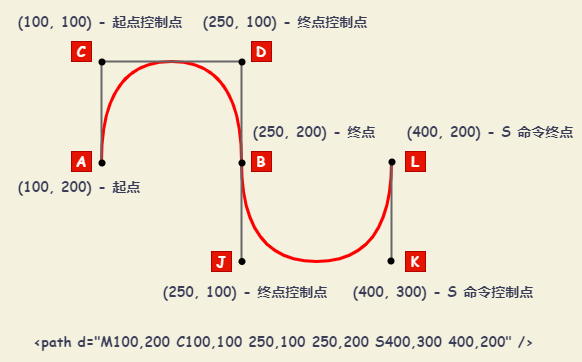

The diagram above was exported from draw.io. Its source (the exported page's mxGraphModel, read from the mxfile embedded in the PNG):
<mxGraphModel dx="1907" dy="601" grid="1" gridSize="10" guides="1" tooltips="1" connect="1" arrows="1" fold="1" page="1" pageScale="1" pageWidth="827" pageHeight="1169" background="#F4F1DE" math="0" shadow="0">
  <root>
    <mxCell id="0" />
    <mxCell id="1" parent="0" />
    <mxCell id="2" value="" style="curved=1;endArrow=none;html=1;fontColor=#393C56;fillColor=#F2CC8F;endFill=0;strokeWidth=3;strokeColor=#FF0000;" edge="1" parent="1">
      <mxGeometry width="50" height="50" relative="1" as="geometry">
        <mxPoint x="100" y="200" as="sourcePoint" />
        <mxPoint x="390" y="200" as="targetPoint" />
        <Array as="points">
          <mxPoint x="100" y="100" />
          <mxPoint x="240" y="100" />
          <mxPoint x="240" y="300" />
          <mxPoint x="390" y="300" />
        </Array>
      </mxGeometry>
    </mxCell>
    <mxCell id="4" value="" style="endArrow=none;html=1;fontColor=#393C56;strokeColor=#666666;strokeWidth=2;fillColor=#F2CC8F;" edge="1" parent="1">
      <mxGeometry width="50" height="50" relative="1" as="geometry">
        <mxPoint x="100" y="200" as="sourcePoint" />
        <mxPoint x="100" y="100" as="targetPoint" />
      </mxGeometry>
    </mxCell>
    <mxCell id="5" value="" style="endArrow=none;html=1;fontColor=#393C56;strokeColor=#666666;strokeWidth=2;fillColor=#F2CC8F;" edge="1" parent="1">
      <mxGeometry width="50" height="50" relative="1" as="geometry">
        <mxPoint x="240" y="300" as="sourcePoint" />
        <mxPoint x="240" y="100" as="targetPoint" />
      </mxGeometry>
    </mxCell>
    <mxCell id="6" value="" style="endArrow=none;html=1;fontColor=#393C56;strokeColor=#666666;strokeWidth=2;fillColor=#F2CC8F;" edge="1" parent="1">
      <mxGeometry width="50" height="50" relative="1" as="geometry">
        <mxPoint x="390" y="300" as="sourcePoint" />
        <mxPoint x="390" y="200" as="targetPoint" />
      </mxGeometry>
    </mxCell>
    <mxCell id="7" value="" style="endArrow=none;html=1;fontColor=#393C56;strokeColor=#666666;strokeWidth=2;fillColor=#F2CC8F;" edge="1" parent="1">
      <mxGeometry width="50" height="50" relative="1" as="geometry">
        <mxPoint x="100" y="100" as="sourcePoint" />
        <mxPoint x="240" y="100" as="targetPoint" />
      </mxGeometry>
    </mxCell>
    <mxCell id="8" value="A" style="text;html=1;strokeColor=#B20000;fillColor=#e51400;align=center;verticalAlign=middle;whiteSpace=wrap;rounded=0;glass=0;fontColor=#ffffff;fontFamily=Comic Sans MS;fontStyle=1;fontSize=14;" vertex="1" parent="1">
      <mxGeometry x="70" y="190" width="20" height="20" as="geometry" />
    </mxCell>
    <mxCell id="9" value="B" style="text;html=1;strokeColor=#B20000;fillColor=#e51400;align=center;verticalAlign=middle;whiteSpace=wrap;rounded=0;glass=0;fontColor=#ffffff;fontFamily=Comic Sans MS;fontStyle=1;fontSize=14;" vertex="1" parent="1">
      <mxGeometry x="250" y="190" width="20" height="20" as="geometry" />
    </mxCell>
    <mxCell id="10" value="C&lt;span style=&quot;color: rgba(0 , 0 , 0 , 0) ; font-family: monospace ; font-size: 0px ; font-weight: 400&quot;&gt;%3CmxGraphModel%3E%3Croot%3E%3CmxCell%20id%3D%220%22%2F%3E%3CmxCell%20id%3D%221%22%20parent%3D%220%22%2F%3E%3CmxCell%20id%3D%222%22%20value%3D%22B%22%20style%3D%22text%3Bhtml%3D1%3BstrokeColor%3D%23B20000%3BfillColor%3D%23e51400%3Balign%3Dcenter%3BverticalAlign%3Dmiddle%3BwhiteSpace%3Dwrap%3Brounded%3D0%3Bglass%3D0%3BfontColor%3D%23ffffff%3BfontFamily%3DComic%20Sans%20MS%3BfontStyle%3D1%3BfontSize%3D14%3B%22%20vertex%3D%221%22%20parent%3D%221%22%3E%3CmxGeometry%20x%3D%22250%22%20y%3D%22190%22%20width%3D%2220%22%20height%3D%2220%22%20as%3D%22geometry%22%2F%3E%3C%2FmxCell%3E%3C%2Froot%3E%3C%2FmxGraphModel%3E&lt;/span&gt;" style="text;html=1;strokeColor=#B20000;fillColor=#e51400;align=center;verticalAlign=middle;whiteSpace=wrap;rounded=0;glass=0;fontColor=#ffffff;fontFamily=Comic Sans MS;fontStyle=1;fontSize=14;" vertex="1" parent="1">
      <mxGeometry x="70" y="80" width="20" height="20" as="geometry" />
    </mxCell>
    <mxCell id="11" value="D" style="text;html=1;strokeColor=#B20000;fillColor=#e51400;align=center;verticalAlign=middle;whiteSpace=wrap;rounded=0;glass=0;fontColor=#ffffff;fontFamily=Comic Sans MS;fontStyle=1;fontSize=14;" vertex="1" parent="1">
      <mxGeometry x="250" y="80" width="20" height="20" as="geometry" />
    </mxCell>
    <mxCell id="12" value="J" style="text;html=1;strokeColor=#B20000;fillColor=#e51400;align=center;verticalAlign=middle;whiteSpace=wrap;rounded=0;glass=0;fontColor=#ffffff;fontFamily=Comic Sans MS;fontStyle=1;fontSize=14;" vertex="1" parent="1">
      <mxGeometry x="210" y="290" width="20" height="20" as="geometry" />
    </mxCell>
    <mxCell id="13" value="L" style="text;html=1;strokeColor=#B20000;fillColor=#e51400;align=center;verticalAlign=middle;whiteSpace=wrap;rounded=0;glass=0;fontColor=#ffffff;fontFamily=Comic Sans MS;fontStyle=1;fontSize=14;" vertex="1" parent="1">
      <mxGeometry x="404" y="190" width="20" height="20" as="geometry" />
    </mxCell>
    <mxCell id="14" value="K" style="text;html=1;strokeColor=#B20000;fillColor=#e51400;align=center;verticalAlign=middle;whiteSpace=wrap;rounded=0;glass=0;fontColor=#ffffff;fontFamily=Comic Sans MS;fontStyle=1;fontSize=14;" vertex="1" parent="1">
      <mxGeometry x="404" y="290" width="20" height="20" as="geometry" />
    </mxCell>
    <mxCell id="15" value="" style="ellipse;whiteSpace=wrap;html=1;aspect=fixed;rounded=0;glass=0;fontColor=#393C56;strokeWidth=2;strokeColor=#000000;fillColor=#000000;" vertex="1" parent="1">
      <mxGeometry x="98" y="199" width="5" height="5" as="geometry" />
    </mxCell>
    <mxCell id="16" value="" style="ellipse;whiteSpace=wrap;html=1;aspect=fixed;rounded=0;glass=0;fontColor=#393C56;strokeWidth=2;strokeColor=#000000;fillColor=#000000;" vertex="1" parent="1">
      <mxGeometry x="98" y="98" width="5" height="5" as="geometry" />
    </mxCell>
    <mxCell id="17" value="" style="ellipse;whiteSpace=wrap;html=1;aspect=fixed;rounded=0;glass=0;fontColor=#393C56;strokeWidth=2;strokeColor=#000000;fillColor=#000000;" vertex="1" parent="1">
      <mxGeometry x="238" y="98" width="5" height="5" as="geometry" />
    </mxCell>
    <mxCell id="18" value="" style="ellipse;whiteSpace=wrap;html=1;aspect=fixed;rounded=0;glass=0;fontColor=#393C56;strokeWidth=2;strokeColor=#000000;fillColor=#000000;" vertex="1" parent="1">
      <mxGeometry x="238" y="199" width="5" height="5" as="geometry" />
    </mxCell>
    <mxCell id="19" value="" style="ellipse;whiteSpace=wrap;html=1;aspect=fixed;rounded=0;glass=0;fontColor=#393C56;strokeWidth=2;strokeColor=#000000;fillColor=#000000;" vertex="1" parent="1">
      <mxGeometry x="238" y="297.5" width="5" height="5" as="geometry" />
    </mxCell>
    <mxCell id="20" value="" style="ellipse;whiteSpace=wrap;html=1;aspect=fixed;rounded=0;glass=0;fontColor=#393C56;strokeWidth=2;strokeColor=#000000;fillColor=#000000;" vertex="1" parent="1">
      <mxGeometry x="388" y="198" width="5" height="5" as="geometry" />
    </mxCell>
    <mxCell id="21" value="" style="ellipse;whiteSpace=wrap;html=1;aspect=fixed;rounded=0;glass=0;fontColor=#393C56;strokeWidth=2;strokeColor=#000000;fillColor=#000000;" vertex="1" parent="1">
      <mxGeometry x="387" y="297" width="5" height="5" as="geometry" />
    </mxCell>
    <mxCell id="22" value="(100, 200) - 起点" style="text;html=1;strokeColor=none;fillColor=none;align=left;verticalAlign=middle;whiteSpace=wrap;rounded=0;glass=0;fontColor=#393C56;fontFamily=Comic Sans MS;fontStyle=1;fontSize=14;" vertex="1" parent="1">
      <mxGeometry x="14.5" y="215" width="137" height="20" as="geometry" />
    </mxCell>
    <mxCell id="23" value="(250, 200) - 终点" style="text;html=1;strokeColor=none;fillColor=none;align=left;verticalAlign=middle;whiteSpace=wrap;rounded=0;glass=0;fontColor=#393C56;fontFamily=Comic Sans MS;fontStyle=1;fontSize=14;" vertex="1" parent="1">
      <mxGeometry x="250" y="160" width="137" height="20" as="geometry" />
    </mxCell>
    <mxCell id="24" value="(100, 100) - 起点控制点" style="text;html=1;strokeColor=none;fillColor=none;align=left;verticalAlign=middle;whiteSpace=wrap;rounded=0;glass=0;fontColor=#393C56;fontFamily=Comic Sans MS;fontStyle=1;fontSize=14;" vertex="1" parent="1">
      <mxGeometry x="14.5" y="50" width="175.5" height="20" as="geometry" />
    </mxCell>
    <mxCell id="25" value="(250, 100) - 终点控制点" style="text;html=1;strokeColor=none;fillColor=none;align=left;verticalAlign=middle;whiteSpace=wrap;rounded=0;glass=0;fontColor=#393C56;fontFamily=Comic Sans MS;fontStyle=1;fontSize=14;" vertex="1" parent="1">
      <mxGeometry x="200" y="50" width="175.5" height="20" as="geometry" />
    </mxCell>
    <mxCell id="26" value="(250, 100) - 终点控制点" style="text;html=1;strokeColor=none;fillColor=none;align=left;verticalAlign=middle;whiteSpace=wrap;rounded=0;glass=0;fontColor=#393C56;fontFamily=Comic Sans MS;fontStyle=1;fontSize=14;" vertex="1" parent="1">
      <mxGeometry x="160" y="320" width="175.5" height="20" as="geometry" />
    </mxCell>
    <mxCell id="28" value="(400, 200) - S 命令终点" style="text;html=1;strokeColor=none;fillColor=none;align=left;verticalAlign=middle;whiteSpace=wrap;rounded=0;glass=0;fontColor=#393C56;fontFamily=Comic Sans MS;fontStyle=1;fontSize=14;" vertex="1" parent="1">
      <mxGeometry x="404" y="160" width="176" height="20" as="geometry" />
    </mxCell>
    <mxCell id="29" value="(400, 300) - S 命令控制点" style="text;html=1;strokeColor=none;fillColor=none;align=left;verticalAlign=middle;whiteSpace=wrap;rounded=0;glass=0;fontColor=#393C56;fontFamily=Comic Sans MS;fontStyle=1;fontSize=14;" vertex="1" parent="1">
      <mxGeometry x="350" y="320" width="200" height="20" as="geometry" />
    </mxCell>
    <mxCell id="30" value="&amp;lt;path d=&quot;M100,200 C100,100 250,100 250,200 S400,300 400,200&quot; /&amp;gt;" style="text;html=1;strokeColor=none;fillColor=none;align=left;verticalAlign=middle;whiteSpace=wrap;rounded=0;glass=0;fontColor=#393C56;fontFamily=Comic Sans MS;fontStyle=1;fontSize=14;" vertex="1" parent="1">
      <mxGeometry x="30" y="360" width="510" height="40" as="geometry" />
    </mxCell>
    <mxCell id="31" value="" style="rounded=0;whiteSpace=wrap;html=1;glass=0;fontFamily=Comic Sans MS;fontSize=12;fontColor=#393C56;strokeWidth=2;align=left;fillColor=none;strokeColor=none;" vertex="1" parent="1">
      <mxGeometry y="40" width="580" height="360" as="geometry" />
    </mxCell>
  </root>
</mxGraphModel>